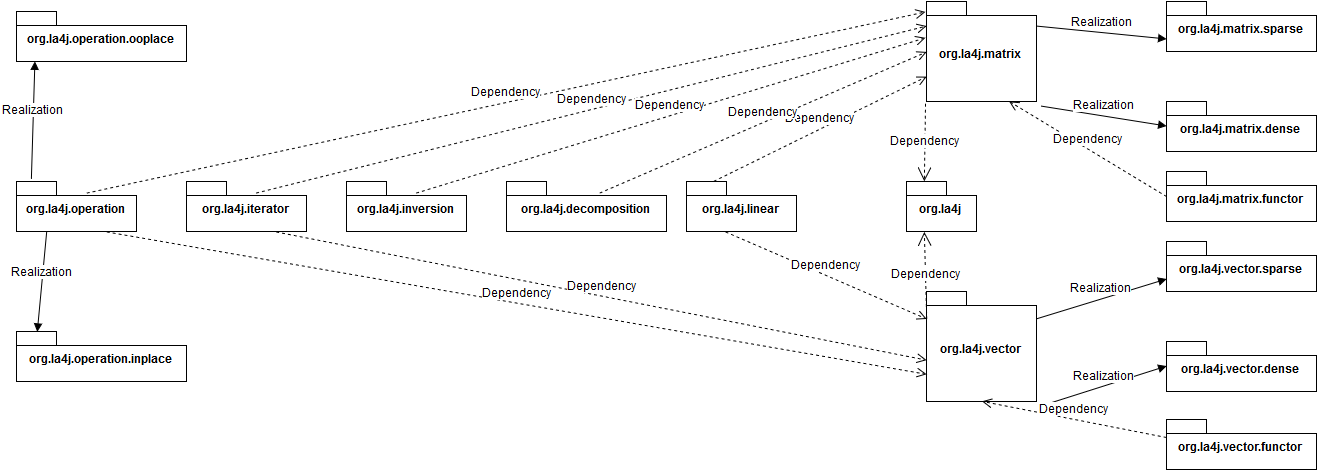

The diagram above was exported from draw.io. Its source (the exported page's mxGraphModel, read from the mxfile embedded in the PNG):
<mxGraphModel dx="1861" dy="569" grid="1" gridSize="10" guides="1" tooltips="1" connect="1" arrows="1" fold="1" page="1" pageScale="1" pageWidth="826" pageHeight="1169" background="#ffffff" math="0" shadow="0">
  <root>
    <mxCell id="0" />
    <mxCell id="1" parent="0" />
    <mxCell id="2" value="org.la4j.matrix" style="shape=folder;fontStyle=1;spacingTop=10;tabWidth=40;tabHeight=14;tabPosition=left;html=1;strokeColor=#000000;fillColor=none;fontFamily=Helvetica;fontSize=12;" vertex="1" parent="1">
      <mxGeometry x="260" y="130" width="110" height="100" as="geometry" />
    </mxCell>
    <mxCell id="3" value="org.la4j.matrix.sparse" style="shape=folder;fontStyle=1;spacingTop=10;tabWidth=40;tabHeight=14;tabPosition=left;html=1;strokeColor=#000000;fillColor=none;fontFamily=Helvetica;fontSize=12;" vertex="1" parent="1">
      <mxGeometry x="500" y="130" width="150" height="50" as="geometry" />
    </mxCell>
    <mxCell id="4" value="org.la4j.matrix.dense" style="shape=folder;fontStyle=1;spacingTop=10;tabWidth=40;tabHeight=14;tabPosition=left;html=1;strokeColor=#000000;fillColor=none;fontFamily=Helvetica;fontSize=12;" vertex="1" parent="1">
      <mxGeometry x="500" y="230" width="150" height="50" as="geometry" />
    </mxCell>
    <mxCell id="5" value="Realization" style="html=1;verticalAlign=bottom;endArrow=block;strokeWidth=1;fontFamily=Helvetica;fontSize=12;exitX=1.036;exitY=1.04;exitPerimeter=0;entryX=0;entryY=0.5;" edge="1" parent="1" source="2" target="4">
      <mxGeometry width="80" relative="1" as="geometry">
        <mxPoint x="330" y="255" as="sourcePoint" />
        <mxPoint x="410" y="255" as="targetPoint" />
      </mxGeometry>
    </mxCell>
    <mxCell id="6" value="Realization" style="html=1;verticalAlign=bottom;endArrow=block;strokeWidth=1;fontFamily=Helvetica;fontSize=12;exitX=1;exitY=0.25;entryX=0;entryY=0.75;" edge="1" parent="1" source="2" target="3">
      <mxGeometry width="80" relative="1" as="geometry">
        <mxPoint x="300" y="100" as="sourcePoint" />
        <mxPoint x="380" y="100" as="targetPoint" />
      </mxGeometry>
    </mxCell>
    <mxCell id="7" value="org.la4j.vector" style="shape=folder;fontStyle=1;spacingTop=10;tabWidth=40;tabHeight=14;tabPosition=left;html=1;strokeColor=#000000;fillColor=none;fontFamily=Helvetica;fontSize=12;" vertex="1" parent="1">
      <mxGeometry x="260" y="420" width="110" height="110" as="geometry" />
    </mxCell>
    <mxCell id="8" value="org.la4j.vector.sparse" style="shape=folder;fontStyle=1;spacingTop=10;tabWidth=40;tabHeight=14;tabPosition=left;html=1;strokeColor=#000000;fillColor=none;fontFamily=Helvetica;fontSize=12;" vertex="1" parent="1">
      <mxGeometry x="500" y="370" width="150" height="50" as="geometry" />
    </mxCell>
    <mxCell id="9" value="org.la4j.vector.dense" style="shape=folder;fontStyle=1;spacingTop=10;tabWidth=40;tabHeight=14;tabPosition=left;html=1;strokeColor=#000000;fillColor=none;fontFamily=Helvetica;fontSize=12;" vertex="1" parent="1">
      <mxGeometry x="500" y="470" width="150" height="50" as="geometry" />
    </mxCell>
    <mxCell id="10" value="Realization" style="html=1;verticalAlign=bottom;endArrow=block;strokeWidth=1;fontFamily=Helvetica;fontSize=12;exitX=1.036;exitY=1.04;exitPerimeter=0;entryX=0;entryY=0.5;" edge="1" source="7" target="9" parent="1">
      <mxGeometry x="374" y="472" width="80" as="geometry">
        <mxPoint x="330" y="495" as="sourcePoint" />
        <mxPoint x="410" y="495" as="targetPoint" />
      </mxGeometry>
    </mxCell>
    <mxCell id="11" value="Realization" style="html=1;verticalAlign=bottom;endArrow=block;strokeWidth=1;fontFamily=Helvetica;fontSize=12;exitX=1;exitY=0.25;entryX=0;entryY=0.75;" edge="1" source="7" target="8" parent="1">
      <mxGeometry x="370" y="408" width="80" as="geometry">
        <mxPoint x="300" y="340" as="sourcePoint" />
        <mxPoint x="380" y="340" as="targetPoint" />
      </mxGeometry>
    </mxCell>
    <mxCell id="12" value="org.la4j" style="shape=folder;fontStyle=1;spacingTop=10;tabWidth=40;tabHeight=14;tabPosition=left;html=1;strokeColor=#000000;fillColor=none;fontFamily=Helvetica;fontSize=12;" vertex="1" parent="1">
      <mxGeometry x="240" y="310" width="70" height="50" as="geometry" />
    </mxCell>
    <mxCell id="14" value="Dependency" style="endArrow=open;endSize=12;dashed=1;html=1;strokeWidth=1;fontFamily=Helvetica;fontSize=12;exitX=-0.009;exitY=1.02;exitPerimeter=0;entryX=0.25;entryY=0;" edge="1" parent="1" source="2" target="12">
      <mxGeometry width="160" relative="1" as="geometry">
        <mxPoint x="150" y="260" as="sourcePoint" />
        <mxPoint x="310" y="260" as="targetPoint" />
      </mxGeometry>
    </mxCell>
    <mxCell id="15" value="Dependency" style="endArrow=open;endSize=12;dashed=1;html=1;strokeWidth=1;fontFamily=Helvetica;fontSize=12;exitX=0;exitY=0.25;entryX=0.25;entryY=1;" edge="1" parent="1" source="7" target="12">
      <mxGeometry width="160" relative="1" as="geometry">
        <mxPoint x="160" y="318" as="sourcePoint" />
        <mxPoint x="152" y="340" as="targetPoint" />
      </mxGeometry>
    </mxCell>
    <mxCell id="17" value="org.la4j.linear" style="shape=folder;fontStyle=1;spacingTop=10;tabWidth=40;tabHeight=14;tabPosition=left;html=1;strokeColor=#000000;fillColor=none;fontFamily=Helvetica;fontSize=12;" vertex="1" parent="1">
      <mxGeometry x="20" y="310" width="110" height="50" as="geometry" />
    </mxCell>
    <mxCell id="20" value="org.la4j.matrix.functor" style="shape=folder;fontStyle=1;spacingTop=10;tabWidth=40;tabHeight=14;tabPosition=left;html=1;strokeColor=#000000;fillColor=none;fontFamily=Helvetica;fontSize=12;" vertex="1" parent="1">
      <mxGeometry x="500" y="300" width="150" height="50" as="geometry" />
    </mxCell>
    <mxCell id="21" value="org.la4j.vector.functor" style="shape=folder;fontStyle=1;spacingTop=10;tabWidth=40;tabHeight=14;tabPosition=left;html=1;strokeColor=#000000;fillColor=none;fontFamily=Helvetica;fontSize=12;" vertex="1" parent="1">
      <mxGeometry x="500" y="548" width="150" height="50" as="geometry" />
    </mxCell>
    <mxCell id="22" value="Dependency" style="html=1;verticalAlign=bottom;endArrow=open;dashed=1;endSize=8;strokeWidth=1;fontFamily=Helvetica;fontSize=12;exitX=0;exitY=0.5;entryX=0.75;entryY=1;" edge="1" parent="1" source="20" target="2">
      <mxGeometry relative="1" as="geometry">
        <mxPoint x="440" y="300" as="sourcePoint" />
        <mxPoint x="370" y="300" as="targetPoint" />
      </mxGeometry>
    </mxCell>
    <mxCell id="23" value="Dependency" style="html=1;verticalAlign=bottom;endArrow=open;dashed=1;endSize=8;strokeWidth=1;fontFamily=Helvetica;fontSize=12;exitX=0;exitY=0.5;entryX=0.5;entryY=1;" edge="1" parent="1" target="7">
      <mxGeometry relative="1" as="geometry">
        <mxPoint x="500" y="566" as="sourcePoint" />
        <mxPoint x="343" y="471" as="targetPoint" />
      </mxGeometry>
    </mxCell>
    <mxCell id="25" value="Dependency" style="html=1;verticalAlign=bottom;endArrow=open;dashed=1;endSize=8;strokeWidth=1;fontFamily=Helvetica;fontSize=12;exitX=0.25;exitY=0;entryX=0;entryY=0.75;" edge="1" parent="1" source="17" target="2">
      <mxGeometry relative="1" as="geometry">
        <mxPoint x="132" y="265" as="sourcePoint" />
        <mxPoint x="-25" y="170" as="targetPoint" />
      </mxGeometry>
    </mxCell>
    <mxCell id="26" value="Dependency" style="html=1;verticalAlign=bottom;endArrow=open;dashed=1;endSize=8;strokeWidth=1;fontFamily=Helvetica;fontSize=12;exitX=0.355;exitY=1;entryX=0;entryY=0.25;exitPerimeter=0;" edge="1" parent="1" source="17" target="7">
      <mxGeometry relative="1" as="geometry">
        <mxPoint x="-42" y="320" as="sourcePoint" />
        <mxPoint x="270" y="215" as="targetPoint" />
      </mxGeometry>
    </mxCell>
    <mxCell id="27" value="org.la4j.operation" style="shape=folder;fontStyle=1;spacingTop=10;tabWidth=40;tabHeight=14;tabPosition=left;html=1;strokeColor=#000000;fillColor=none;fontFamily=Helvetica;fontSize=12;" vertex="1" parent="1">
      <mxGeometry x="-650" y="310" width="120" height="50" as="geometry" />
    </mxCell>
    <mxCell id="28" value="Dependency" style="html=1;verticalAlign=bottom;endArrow=open;dashed=1;endSize=8;strokeWidth=1;fontFamily=Helvetica;fontSize=12;exitX=0.583;exitY=0.24;entryX=-0.009;entryY=0.1;exitPerimeter=0;entryPerimeter=0;" edge="1" parent="1" source="27" target="2">
      <mxGeometry relative="1" as="geometry">
        <mxPoint x="-260" y="325" as="sourcePoint" />
        <mxPoint x="110" y="193" as="targetPoint" />
      </mxGeometry>
    </mxCell>
    <mxCell id="29" value="Dependency" style="html=1;verticalAlign=bottom;endArrow=open;dashed=1;endSize=8;strokeWidth=1;fontFamily=Helvetica;fontSize=12;exitX=0.75;exitY=1;entryX=0;entryY=0.75;" edge="1" parent="1" source="27" target="7">
      <mxGeometry relative="1" as="geometry">
        <mxPoint x="-260" y="465" as="sourcePoint" />
        <mxPoint x="110" y="469" as="targetPoint" />
      </mxGeometry>
    </mxCell>
    <mxCell id="31" value="org.la4j.operation.inplace" style="shape=folder;fontStyle=1;spacingTop=10;tabWidth=40;tabHeight=14;tabPosition=left;html=1;strokeColor=#000000;fillColor=none;fontFamily=Helvetica;fontSize=12;" vertex="1" parent="1">
      <mxGeometry x="-650" y="460" width="170" height="50" as="geometry" />
    </mxCell>
    <mxCell id="32" value="org.la4j.operation.ooplace" style="shape=folder;fontStyle=1;spacingTop=10;tabWidth=40;tabHeight=14;tabPosition=left;html=1;strokeColor=#000000;fillColor=none;fontFamily=Helvetica;fontSize=12;" vertex="1" parent="1">
      <mxGeometry x="-650" y="140" width="170" height="50" as="geometry" />
    </mxCell>
    <mxCell id="33" value="Realization" style="html=1;verticalAlign=bottom;endArrow=block;strokeWidth=1;fontFamily=Helvetica;fontSize=12;exitX=0.125;exitY=-0.04;entryX=0.106;entryY=1;entryPerimeter=0;exitPerimeter=0;" edge="1" parent="1" source="27" target="32">
      <mxGeometry width="80" relative="1" as="geometry">
        <mxPoint x="-290" y="293" as="sourcePoint" />
        <mxPoint x="-160" y="268" as="targetPoint" />
      </mxGeometry>
    </mxCell>
    <mxCell id="34" value="Realization" style="html=1;verticalAlign=bottom;endArrow=block;strokeWidth=1;fontFamily=Helvetica;fontSize=12;entryX=0.124;entryY=0;entryPerimeter=0;exitX=0.25;exitY=1;" edge="1" parent="1" source="27" target="31">
      <mxGeometry width="80" relative="1" as="geometry">
        <mxPoint x="-269" y="365" as="sourcePoint" />
        <mxPoint x="-262" y="185" as="targetPoint" />
      </mxGeometry>
    </mxCell>
    <mxCell id="39" value="org.la4j.iterator" style="shape=folder;fontStyle=1;spacingTop=10;tabWidth=40;tabHeight=14;tabPosition=left;html=1;strokeColor=#000000;fillColor=none;fontFamily=Helvetica;fontSize=12;" vertex="1" parent="1">
      <mxGeometry x="-480" y="310" width="120" height="50" as="geometry" />
    </mxCell>
    <mxCell id="40" value="Dependency" style="html=1;verticalAlign=bottom;endArrow=open;dashed=1;endSize=8;strokeWidth=1;fontFamily=Helvetica;fontSize=12;exitX=0.583;exitY=0.24;exitPerimeter=0;entryX=0;entryY=0.25;" edge="1" source="39" parent="1" target="2">
      <mxGeometry relative="1" as="geometry">
        <mxPoint x="-250" y="335" as="sourcePoint" />
        <mxPoint x="110" y="203" as="targetPoint" />
      </mxGeometry>
    </mxCell>
    <mxCell id="41" value="Dependency" style="html=1;verticalAlign=bottom;endArrow=open;dashed=1;endSize=8;strokeWidth=1;fontFamily=Helvetica;fontSize=12;exitX=0.75;exitY=1;entryX=0;entryY=0.627;entryPerimeter=0;" edge="1" source="39" parent="1" target="7">
      <mxGeometry relative="1" as="geometry">
        <mxPoint x="-250" y="475" as="sourcePoint" />
        <mxPoint x="110" y="458" as="targetPoint" />
      </mxGeometry>
    </mxCell>
    <mxCell id="42" value="Dependency" style="html=1;verticalAlign=bottom;endArrow=open;dashed=1;endSize=8;strokeWidth=1;fontFamily=Helvetica;fontSize=12;exitX=0.583;exitY=0.24;exitPerimeter=0;entryX=-0.009;entryY=0.36;entryPerimeter=0;" edge="1" source="43" parent="1" target="2">
      <mxGeometry relative="1" as="geometry">
        <mxPoint x="-240" y="345" as="sourcePoint" />
        <mxPoint x="110" y="213" as="targetPoint" />
      </mxGeometry>
    </mxCell>
    <mxCell id="43" value="org.la4j.inversion" style="shape=folder;fontStyle=1;spacingTop=10;tabWidth=40;tabHeight=14;tabPosition=left;html=1;strokeColor=#000000;fillColor=none;fontFamily=Helvetica;fontSize=12;" vertex="1" parent="1">
      <mxGeometry x="-320" y="310" width="120" height="50" as="geometry" />
    </mxCell>
    <mxCell id="45" value="org.la4j.decomposition" style="shape=folder;fontStyle=1;spacingTop=10;tabWidth=40;tabHeight=14;tabPosition=left;html=1;strokeColor=#000000;fillColor=none;fontFamily=Helvetica;fontSize=12;" vertex="1" parent="1">
      <mxGeometry x="-160" y="310" width="160" height="50" as="geometry" />
    </mxCell>
    <mxCell id="47" value="Dependency" style="html=1;verticalAlign=bottom;endArrow=open;dashed=1;endSize=8;strokeWidth=1;fontFamily=Helvetica;fontSize=12;exitX=0.583;exitY=0.24;exitPerimeter=0;entryX=0;entryY=0.5;" edge="1" source="45" parent="1" target="2">
      <mxGeometry relative="1" as="geometry">
        <mxPoint x="-80" y="355" as="sourcePoint" />
        <mxPoint x="270" y="223" as="targetPoint" />
      </mxGeometry>
    </mxCell>
  </root>
</mxGraphModel>